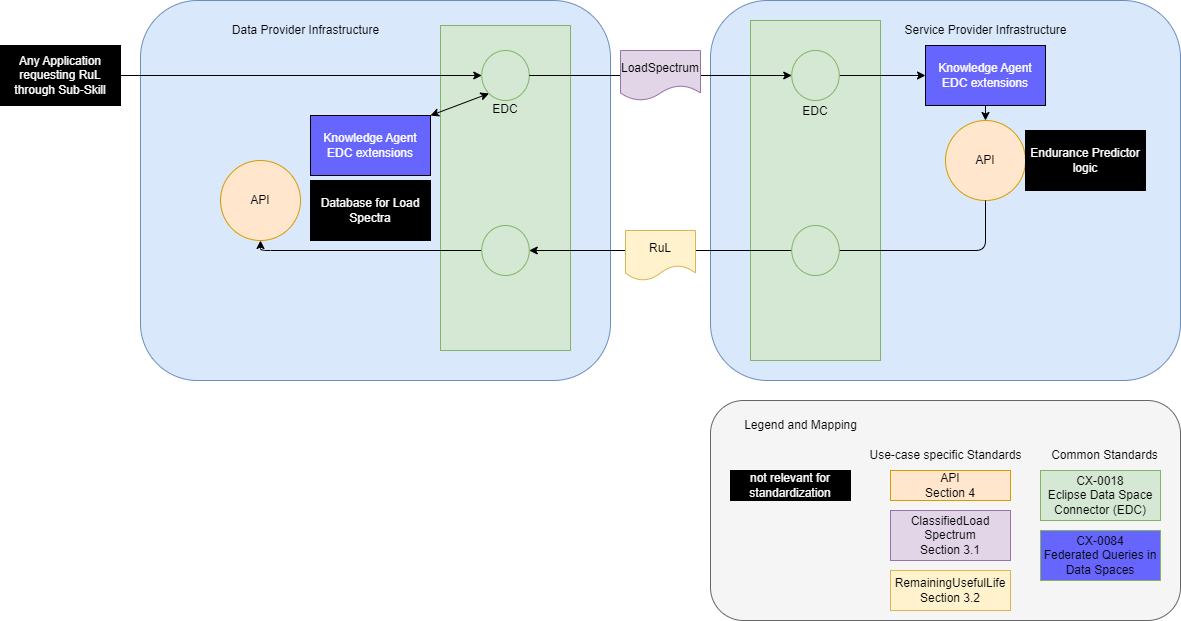

The diagram above was exported from draw.io. Its source (the exported page's mxGraphModel, read from the mxfile embedded in the PNG):
<mxGraphModel dx="2186" dy="725" grid="1" gridSize="10" guides="1" tooltips="1" connect="1" arrows="1" fold="1" page="1" pageScale="1" pageWidth="827" pageHeight="1169" math="0" shadow="0">
  <root>
    <mxCell id="0" />
    <mxCell id="1" parent="0" />
    <mxCell id="39" value="" style="rounded=1;whiteSpace=wrap;html=1;fillColor=#f5f5f5;fontColor=#333333;strokeColor=#666666;" parent="1" vertex="1">
      <mxGeometry x="320" y="500" width="470" height="220" as="geometry" />
    </mxCell>
    <mxCell id="12" value="" style="rounded=1;whiteSpace=wrap;html=1;fillColor=#dae8fc;strokeColor=#6c8ebf;" parent="1" vertex="1">
      <mxGeometry x="-250" y="100" width="470" height="380" as="geometry" />
    </mxCell>
    <mxCell id="21" value="API" style="ellipse;whiteSpace=wrap;html=1;aspect=fixed;fillColor=#ffe6cc;strokeColor=#d79b00;" parent="1" vertex="1">
      <mxGeometry x="-170" y="260" width="80" height="80" as="geometry" />
    </mxCell>
    <mxCell id="3" value="" style="rounded=1;whiteSpace=wrap;html=1;fillColor=#dae8fc;strokeColor=#6c8ebf;" parent="1" vertex="1">
      <mxGeometry x="320" y="100" width="470" height="380" as="geometry" />
    </mxCell>
    <mxCell id="6" value="API" style="ellipse;whiteSpace=wrap;html=1;aspect=fixed;fillColor=#ffe6cc;strokeColor=#d79b00;" parent="1" vertex="1">
      <mxGeometry x="555" y="220" width="80" height="80" as="geometry" />
    </mxCell>
    <mxCell id="2" value="Endurance Predictor logic" style="rounded=0;whiteSpace=wrap;html=1;fillColor=#000000;fontColor=#fdfcfc;" parent="1" vertex="1">
      <mxGeometry x="635" y="230" width="120" height="60" as="geometry" />
    </mxCell>
    <mxCell id="7" value="Service Provider Infrastructure" style="text;html=1;align=center;verticalAlign=middle;resizable=0;points=[];autosize=1;strokeColor=none;fillColor=none;" parent="1" vertex="1">
      <mxGeometry x="500" y="115" width="190" height="30" as="geometry" />
    </mxCell>
    <mxCell id="8" value="EDC&lt;br&gt;&lt;br&gt;&lt;br&gt;&lt;br&gt;&lt;br&gt;&lt;br&gt;&lt;br&gt;&lt;br&gt;&lt;br&gt;&lt;br&gt;&lt;br&gt;&lt;br&gt;" style="rounded=0;whiteSpace=wrap;html=1;fillColor=#d5e8d4;strokeColor=#82b366;" parent="1" vertex="1">
      <mxGeometry x="360" y="120" width="130" height="340" as="geometry" />
    </mxCell>
    <mxCell id="10" style="edgeStyle=none;html=1;fontColor=#fdfcfc;entryX=0;entryY=0.5;entryDx=0;entryDy=0;exitX=1;exitY=0.5;exitDx=0;exitDy=0;" parent="1" source="z0bEHb8aOTTFNueEz4b7-46" target="z0bEHb8aOTTFNueEz4b7-48" edge="1">
      <mxGeometry relative="1" as="geometry">
        <mxPoint x="479.99999999999955" y="196.89216765668812" as="sourcePoint" />
      </mxGeometry>
    </mxCell>
    <mxCell id="13" value="EDC&lt;br&gt;&lt;br&gt;&lt;br&gt;&lt;br&gt;&lt;br&gt;&lt;br&gt;&lt;br&gt;&lt;br&gt;&lt;br&gt;&lt;br&gt;&lt;br&gt;&lt;br&gt;" style="rounded=0;whiteSpace=wrap;html=1;fillColor=#d5e8d4;strokeColor=#82b366;" parent="1" vertex="1">
      <mxGeometry x="50" y="125" width="130" height="325" as="geometry" />
    </mxCell>
    <mxCell id="23" style="edgeStyle=orthogonalEdgeStyle;html=1;entryX=0.5;entryY=1;entryDx=0;entryDy=0;fontColor=#fdfcfc;exitX=0;exitY=0.5;exitDx=0;exitDy=0;" parent="1" source="z0bEHb8aOTTFNueEz4b7-52" target="21" edge="1">
      <mxGeometry relative="1" as="geometry">
        <mxPoint x="65" y="350" as="sourcePoint" />
      </mxGeometry>
    </mxCell>
    <mxCell id="15" style="edgeStyle=orthogonalEdgeStyle;html=1;entryX=1;entryY=0.5;entryDx=0;entryDy=0;fontColor=#fdfcfc;startArrow=none;" parent="1" source="16" target="z0bEHb8aOTTFNueEz4b7-52" edge="1">
      <mxGeometry relative="1" as="geometry">
        <Array as="points" />
        <mxPoint x="165.00000000000045" y="350" as="targetPoint" />
      </mxGeometry>
    </mxCell>
    <mxCell id="17" value="" style="edgeStyle=orthogonalEdgeStyle;html=1;entryX=1;entryY=0.5;entryDx=0;entryDy=0;fontColor=#fdfcfc;endArrow=none;exitX=0.5;exitY=1;exitDx=0;exitDy=0;" parent="1" source="6" target="16" edge="1">
      <mxGeometry relative="1" as="geometry">
        <mxPoint x="650" y="275" as="sourcePoint" />
        <mxPoint x="165" y="330" as="targetPoint" />
        <Array as="points">
          <mxPoint x="595" y="350" />
        </Array>
      </mxGeometry>
    </mxCell>
    <mxCell id="16" value="" style="ellipse;whiteSpace=wrap;html=1;fillColor=#d5e8d4;strokeColor=#82b366;" parent="1" vertex="1">
      <mxGeometry x="401.25" y="325" width="47.5" height="50" as="geometry" />
    </mxCell>
    <mxCell id="20" style="html=1;entryX=0;entryY=0.5;entryDx=0;entryDy=0;fontColor=#fdfcfc;" parent="1" source="18" target="19" edge="1">
      <mxGeometry relative="1" as="geometry" />
    </mxCell>
    <mxCell id="18" value="Any Application requesting RuL&lt;br&gt;through Sub-Skill" style="rounded=0;whiteSpace=wrap;html=1;fillColor=#000000;fontColor=#fdfcfc;" parent="1" vertex="1">
      <mxGeometry x="-390" y="145" width="120" height="60" as="geometry" />
    </mxCell>
    <mxCell id="29" style="edgeStyle=none;html=1;startArrow=none;entryX=0;entryY=0.5;entryDx=0;entryDy=0;" parent="1" source="30" target="z0bEHb8aOTTFNueEz4b7-46" edge="1">
      <mxGeometry relative="1" as="geometry">
        <mxPoint x="379.99999999999955" y="171.5625" as="targetPoint" />
      </mxGeometry>
    </mxCell>
    <mxCell id="19" value="" style="ellipse;whiteSpace=wrap;html=1;fillColor=#d5e8d4;strokeColor=#82b366;" parent="1" vertex="1">
      <mxGeometry x="91.25" y="150" width="47.5" height="50" as="geometry" />
    </mxCell>
    <mxCell id="24" value="not relevant for standardization" style="rounded=0;whiteSpace=wrap;html=1;fillColor=#000000;fontColor=#fdfcfc;" parent="1" vertex="1">
      <mxGeometry x="340" y="570" width="120" height="30" as="geometry" />
    </mxCell>
    <mxCell id="27" value="API&lt;br&gt;Section 4" style="rounded=0;whiteSpace=wrap;html=1;fillColor=#ffe6cc;strokeColor=#d79b00;" parent="1" vertex="1">
      <mxGeometry x="500" y="570" width="120" height="30" as="geometry" />
    </mxCell>
    <mxCell id="28" value="ClassifiedLoad Spectrum&lt;br&gt;Section 3.1" style="rounded=0;whiteSpace=wrap;html=1;fillColor=#e1d5e7;strokeColor=#9673a6;" parent="1" vertex="1">
      <mxGeometry x="500" y="610" width="120" height="50" as="geometry" />
    </mxCell>
    <mxCell id="31" value="" style="edgeStyle=none;html=1;endArrow=none;" parent="1" source="19" target="30" edge="1">
      <mxGeometry relative="1" as="geometry">
        <mxPoint x="138.75" y="245" as="sourcePoint" />
        <mxPoint x="375" y="245" as="targetPoint" />
      </mxGeometry>
    </mxCell>
    <mxCell id="30" value="LoadSpectrum" style="shape=document;whiteSpace=wrap;html=1;boundedLbl=1;fillColor=#e1d5e7;strokeColor=#9673a6;" parent="1" vertex="1">
      <mxGeometry x="230" y="150" width="80" height="50" as="geometry" />
    </mxCell>
    <mxCell id="32" value="RuL" style="shape=document;whiteSpace=wrap;html=1;boundedLbl=1;fillColor=#fff2cc;strokeColor=#d6b656;" parent="1" vertex="1">
      <mxGeometry x="235" y="330" width="70" height="50" as="geometry" />
    </mxCell>
    <mxCell id="33" value="CX-0018&lt;br&gt;Eclipse Data Space Connector (EDC)" style="rounded=0;whiteSpace=wrap;html=1;fillColor=#d5e8d4;strokeColor=#82b366;" parent="1" vertex="1">
      <mxGeometry x="650" y="570" width="120" height="50" as="geometry" />
    </mxCell>
    <mxCell id="34" value="RemainingUsefulLife&lt;br&gt;Section 3.2" style="rounded=0;whiteSpace=wrap;html=1;fillColor=#fff2cc;strokeColor=#d6b656;" parent="1" vertex="1">
      <mxGeometry x="500" y="670" width="120" height="40" as="geometry" />
    </mxCell>
    <mxCell id="35" value="Use-case specific Standards" style="text;html=1;align=center;verticalAlign=middle;resizable=0;points=[];autosize=1;strokeColor=none;fillColor=none;rotation=0;" parent="1" vertex="1">
      <mxGeometry x="465" y="540" width="180" height="30" as="geometry" />
    </mxCell>
    <mxCell id="36" value="Common Standards" style="text;html=1;align=center;verticalAlign=middle;resizable=0;points=[];autosize=1;strokeColor=none;fillColor=none;" parent="1" vertex="1">
      <mxGeometry x="649" y="540" width="130" height="30" as="geometry" />
    </mxCell>
    <mxCell id="40" value="Legend and Mapping" style="text;html=1;align=center;verticalAlign=middle;resizable=0;points=[];autosize=1;strokeColor=none;fillColor=none;" parent="1" vertex="1">
      <mxGeometry x="340" y="510" width="140" height="30" as="geometry" />
    </mxCell>
    <mxCell id="z0bEHb8aOTTFNueEz4b7-41" value="Knowledge Agent EDC extensions" style="rounded=0;whiteSpace=wrap;html=1;fillColor=#6666FF;fontColor=#fdfcfc;" parent="1" vertex="1">
      <mxGeometry x="-80" y="215" width="120" height="60" as="geometry" />
    </mxCell>
    <mxCell id="z0bEHb8aOTTFNueEz4b7-42" value="CX-0084&lt;br&gt;Federated Queries in Data Spaces" style="rounded=0;whiteSpace=wrap;html=1;fillColor=#6666FF;strokeColor=#82b366;" parent="1" vertex="1">
      <mxGeometry x="650" y="630" width="120" height="50" as="geometry" />
    </mxCell>
    <mxCell id="z0bEHb8aOTTFNueEz4b7-45" value="Database for Load Spectra" style="rounded=0;whiteSpace=wrap;html=1;fillColor=#000000;fontColor=#fdfcfc;" parent="1" vertex="1">
      <mxGeometry x="-80" y="280" width="120" height="60" as="geometry" />
    </mxCell>
    <mxCell id="z0bEHb8aOTTFNueEz4b7-46" value="" style="ellipse;whiteSpace=wrap;html=1;fillColor=#d5e8d4;strokeColor=#82b366;" parent="1" vertex="1">
      <mxGeometry x="401.25" y="150" width="47.5" height="50" as="geometry" />
    </mxCell>
    <mxCell id="z0bEHb8aOTTFNueEz4b7-50" style="edgeStyle=orthogonalEdgeStyle;rounded=0;orthogonalLoop=1;jettySize=auto;html=1;exitX=0.5;exitY=1;exitDx=0;exitDy=0;entryX=0.5;entryY=0;entryDx=0;entryDy=0;" parent="1" source="z0bEHb8aOTTFNueEz4b7-48" target="6" edge="1">
      <mxGeometry relative="1" as="geometry" />
    </mxCell>
    <mxCell id="z0bEHb8aOTTFNueEz4b7-48" value="Knowledge Agent EDC extensions" style="rounded=0;whiteSpace=wrap;html=1;fillColor=#6666FF;fontColor=#fdfcfc;" parent="1" vertex="1">
      <mxGeometry x="535" y="145" width="120" height="60" as="geometry" />
    </mxCell>
    <mxCell id="z0bEHb8aOTTFNueEz4b7-51" value="" style="endArrow=classic;startArrow=classic;html=1;rounded=0;entryX=0;entryY=1;entryDx=0;entryDy=0;exitX=1;exitY=0;exitDx=0;exitDy=0;" parent="1" source="z0bEHb8aOTTFNueEz4b7-41" target="19" edge="1">
      <mxGeometry width="50" height="50" relative="1" as="geometry">
        <mxPoint x="390" y="440" as="sourcePoint" />
        <mxPoint x="440" y="390" as="targetPoint" />
      </mxGeometry>
    </mxCell>
    <mxCell id="z0bEHb8aOTTFNueEz4b7-52" value="" style="ellipse;whiteSpace=wrap;html=1;fillColor=#d5e8d4;strokeColor=#82b366;" parent="1" vertex="1">
      <mxGeometry x="91.25" y="325" width="47.5" height="50" as="geometry" />
    </mxCell>
    <mxCell id="e_edExx2sTmdcA7xBLrd-41" value="Data Provider Infrastructure" style="text;html=1;align=center;verticalAlign=middle;resizable=0;points=[];autosize=1;strokeColor=none;fillColor=none;" vertex="1" parent="1">
      <mxGeometry x="-170" y="115" width="170" height="30" as="geometry" />
    </mxCell>
  </root>
</mxGraphModel>